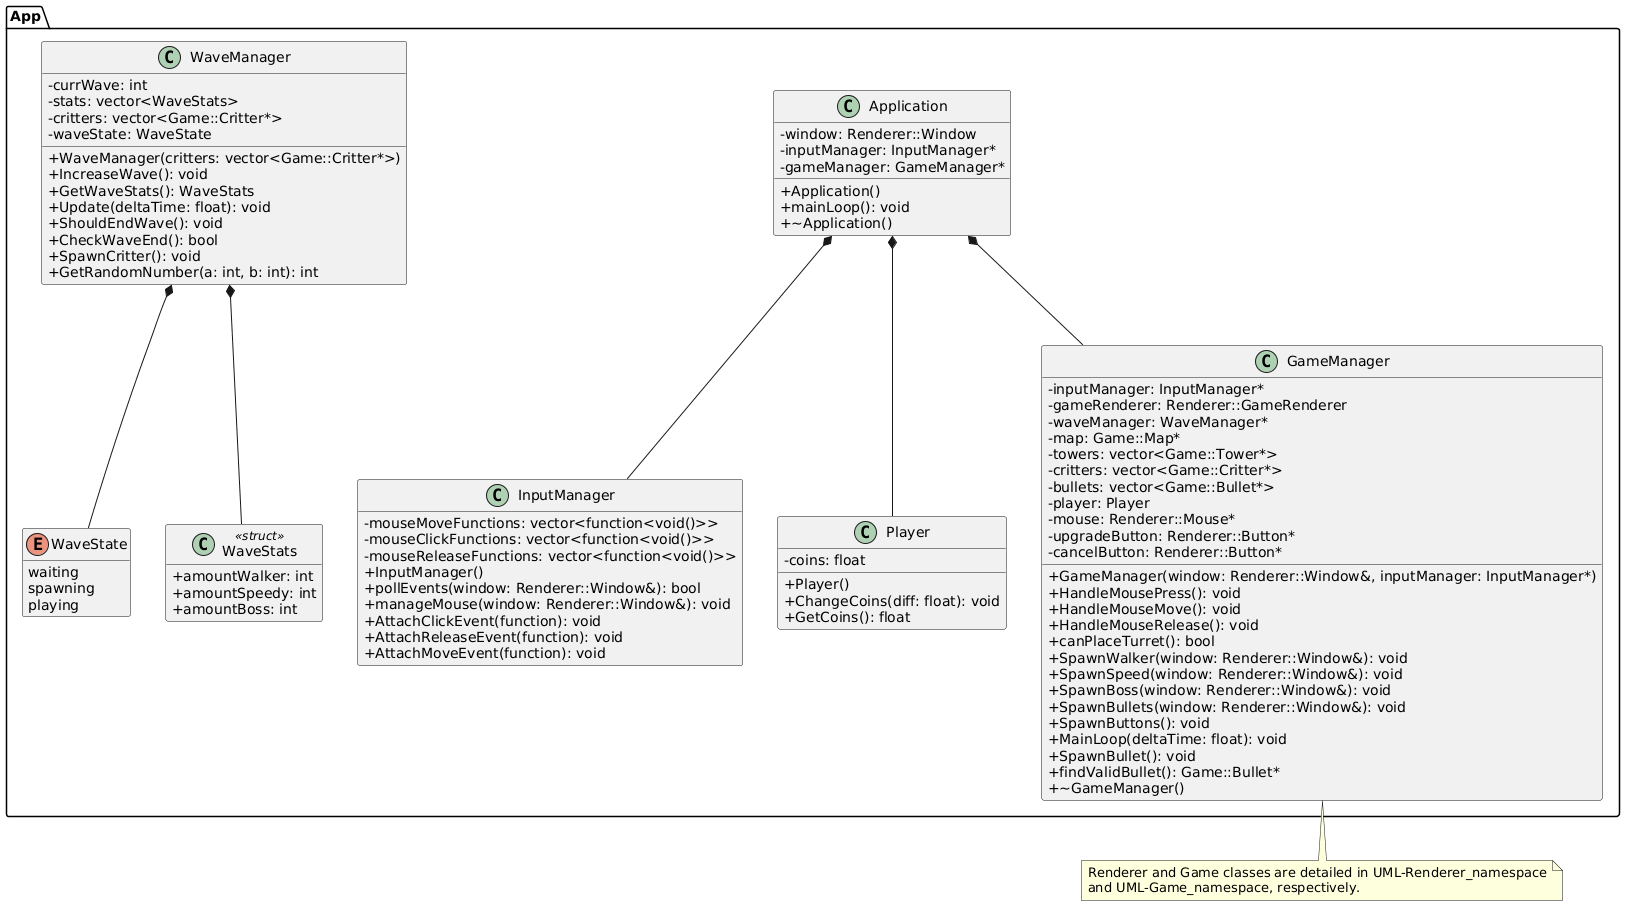

The diagram above was rendered by PlantUML. Its source (embedded in the PNG):
@startuml
skinparam classAttributeIconSize 0
hide empty members

package "App" {
  class Application {
    -window: Renderer::Window
    -inputManager: InputManager*
    -gameManager: GameManager*
    +Application()
    +mainLoop(): void
    +~Application()
  }

  class InputManager {
    -mouseMoveFunctions: vector<function<void()>>
    -mouseClickFunctions: vector<function<void()>>
    -mouseReleaseFunctions: vector<function<void()>>
    +InputManager()
    +pollEvents(window: Renderer::Window&): bool
    +manageMouse(window: Renderer::Window&): void
    +AttachClickEvent(function): void
    +AttachReleaseEvent(function): void
    +AttachMoveEvent(function): void
  }

  enum WaveState {
    waiting
    spawning
    playing
  }

  class WaveStats <<struct>> {
    +amountWalker: int
    +amountSpeedy: int
    +amountBoss: int
  }

  class WaveManager {
    -currWave: int
    -stats: vector<WaveStats>
    -critters: vector<Game::Critter*>
    -waveState: WaveState
    +WaveManager(critters: vector<Game::Critter*>)
    +IncreaseWave(): void
    +GetWaveStats(): WaveStats
    +Update(deltaTime: float): void
    +ShouldEndWave(): void
    +CheckWaveEnd(): bool
    +SpawnCritter(): void
    +GetRandomNumber(a: int, b: int): int
  }

  class Player {
    -coins: float
    +Player()
    +ChangeCoins(diff: float): void
    +GetCoins(): float
  }

  class GameManager {
    -inputManager: InputManager*
    -gameRenderer: Renderer::GameRenderer
    -waveManager: WaveManager*
    -map: Game::Map*
    -towers: vector<Game::Tower*>
    -critters: vector<Game::Critter*>
    -bullets: vector<Game::Bullet*>
    -player: Player
    -mouse: Renderer::Mouse*
    -upgradeButton: Renderer::Button*
    -cancelButton: Renderer::Button*
    +GameManager(window: Renderer::Window&, inputManager: InputManager*)
    +HandleMousePress(): void
    +HandleMouseMove(): void
    +HandleMouseRelease(): void
    +canPlaceTurret(): bool
    +SpawnWalker(window: Renderer::Window&): void
    +SpawnSpeed(window: Renderer::Window&): void
    +SpawnBoss(window: Renderer::Window&): void
    +SpawnBullets(window: Renderer::Window&): void
    +SpawnButtons(): void
    +MainLoop(deltaTime: float): void
    +SpawnBullet(): void
    +findValidBullet(): Game::Bullet*
    +~GameManager()
  }

  Application *-- InputManager
  Application *-- GameManager
  Application *-- Player

  WaveManager *-- WaveState
  WaveManager *-- WaveStats
}

note bottom
  Renderer and Game classes are detailed in UML-Renderer_namespace
  and UML-Game_namespace, respectively.
end note
@enduml